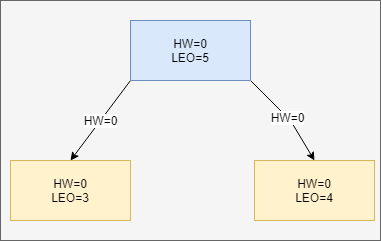

The diagram above was exported from draw.io. Its source (the exported page's mxGraphModel, read from the mxfile embedded in the PNG):
<mxGraphModel dx="1830" dy="1042" grid="1" gridSize="10" guides="1" tooltips="1" connect="1" arrows="1" fold="1" page="1" pageScale="1" pageWidth="827" pageHeight="1169" math="0" shadow="0">
  <root>
    <mxCell id="0" />
    <mxCell id="1" parent="0" />
    <mxCell id="o5tv1taAAIH5EqEFe5pa-1" value="" style="rounded=0;whiteSpace=wrap;html=1;fillColor=#f5f5f5;strokeColor=#666666;fontColor=#333333;" vertex="1" parent="1">
      <mxGeometry x="40" y="30" width="380" height="240" as="geometry" />
    </mxCell>
    <mxCell id="o5tv1taAAIH5EqEFe5pa-7" value="HW=0" style="rounded=0;orthogonalLoop=1;jettySize=auto;html=1;exitX=0;exitY=1;exitDx=0;exitDy=0;entryX=0.5;entryY=0;entryDx=0;entryDy=0;" edge="1" parent="1" source="o5tv1taAAIH5EqEFe5pa-2" target="o5tv1taAAIH5EqEFe5pa-4">
      <mxGeometry relative="1" as="geometry" />
    </mxCell>
    <mxCell id="o5tv1taAAIH5EqEFe5pa-8" value="HW=0" style="edgeStyle=none;rounded=0;orthogonalLoop=1;jettySize=auto;html=1;exitX=1;exitY=1;exitDx=0;exitDy=0;entryX=0.5;entryY=0;entryDx=0;entryDy=0;" edge="1" parent="1" source="o5tv1taAAIH5EqEFe5pa-2" target="o5tv1taAAIH5EqEFe5pa-6">
      <mxGeometry relative="1" as="geometry">
        <Array as="points">
          <mxPoint x="330" y="150" />
        </Array>
      </mxGeometry>
    </mxCell>
    <mxCell id="o5tv1taAAIH5EqEFe5pa-2" value="HW=0&lt;br&gt;LEO=5" style="rounded=0;whiteSpace=wrap;html=1;fillColor=#dae8fc;strokeColor=#6c8ebf;" vertex="1" parent="1">
      <mxGeometry x="170" y="50" width="120" height="60" as="geometry" />
    </mxCell>
    <mxCell id="o5tv1taAAIH5EqEFe5pa-4" value="HW=0&lt;br&gt;LEO=3" style="rounded=0;whiteSpace=wrap;html=1;fillColor=#fff2cc;strokeColor=#d6b656;" vertex="1" parent="1">
      <mxGeometry x="50" y="190" width="120" height="60" as="geometry" />
    </mxCell>
    <mxCell id="o5tv1taAAIH5EqEFe5pa-6" value="HW=0&lt;br&gt;LEO=4" style="rounded=0;whiteSpace=wrap;html=1;fillColor=#fff2cc;strokeColor=#d6b656;" vertex="1" parent="1">
      <mxGeometry x="294" y="190" width="120" height="60" as="geometry" />
    </mxCell>
  </root>
</mxGraphModel>